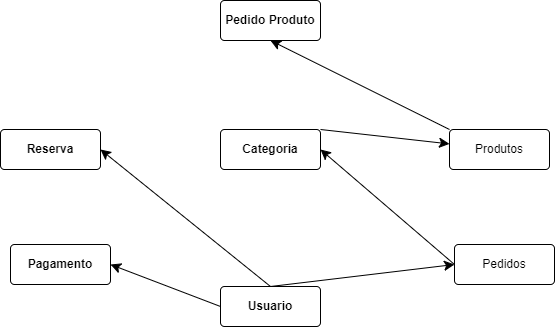

The diagram above was exported from draw.io. Its source (the exported page's mxGraphModel, read from the mxfile embedded in the PNG):
<mxGraphModel dx="1290" dy="671" grid="0" gridSize="10" guides="1" tooltips="1" connect="1" arrows="1" fold="1" page="0" pageScale="1" pageWidth="827" pageHeight="1169" math="0" shadow="0">
  <root>
    <mxCell id="0" />
    <mxCell id="1" parent="0" />
    <mxCell id="zmDf3DiTGjedNenn45y5-3" value="&lt;strong&gt;Reserva&lt;/strong&gt;" style="rounded=1;arcSize=10;whiteSpace=wrap;html=1;align=center;" vertex="1" parent="1">
      <mxGeometry x="50" y="440" width="100" height="40" as="geometry" />
    </mxCell>
    <mxCell id="s5Vs94TgnXYq3NU1JG1_-2" style="edgeStyle=none;curved=1;rounded=0;orthogonalLoop=1;jettySize=auto;html=1;exitX=0.5;exitY=0;exitDx=0;exitDy=0;entryX=0;entryY=0.5;entryDx=0;entryDy=0;fontSize=12;startSize=8;endSize=8;" edge="1" parent="1" source="zmDf3DiTGjedNenn45y5-4" target="s5Vs94TgnXYq3NU1JG1_-1">
      <mxGeometry relative="1" as="geometry" />
    </mxCell>
    <mxCell id="s5Vs94TgnXYq3NU1JG1_-7" style="edgeStyle=none;curved=1;rounded=0;orthogonalLoop=1;jettySize=auto;html=1;exitX=0;exitY=0.5;exitDx=0;exitDy=0;entryX=1;entryY=0.5;entryDx=0;entryDy=0;fontSize=12;startSize=8;endSize=8;" edge="1" parent="1" source="zmDf3DiTGjedNenn45y5-4" target="zmDf3DiTGjedNenn45y5-7">
      <mxGeometry relative="1" as="geometry" />
    </mxCell>
    <mxCell id="s5Vs94TgnXYq3NU1JG1_-8" style="edgeStyle=none;curved=1;rounded=0;orthogonalLoop=1;jettySize=auto;html=1;exitX=0.5;exitY=0;exitDx=0;exitDy=0;entryX=1;entryY=0.5;entryDx=0;entryDy=0;fontSize=12;startSize=8;endSize=8;" edge="1" parent="1" source="zmDf3DiTGjedNenn45y5-4" target="zmDf3DiTGjedNenn45y5-3">
      <mxGeometry relative="1" as="geometry" />
    </mxCell>
    <mxCell id="zmDf3DiTGjedNenn45y5-4" value="&lt;strong&gt;Usuario&lt;/strong&gt;" style="rounded=1;arcSize=10;whiteSpace=wrap;html=1;align=center;" vertex="1" parent="1">
      <mxGeometry x="270" y="597" width="100" height="40" as="geometry" />
    </mxCell>
    <mxCell id="zmDf3DiTGjedNenn45y5-5" value="&lt;strong&gt;Pedido Produto&lt;/strong&gt;" style="rounded=1;arcSize=10;whiteSpace=wrap;html=1;align=center;" vertex="1" parent="1">
      <mxGeometry x="270" y="311" width="100" height="40" as="geometry" />
    </mxCell>
    <mxCell id="zmDf3DiTGjedNenn45y5-7" value="&lt;b&gt;Pagamento&lt;/b&gt;" style="rounded=1;arcSize=10;whiteSpace=wrap;html=1;align=center;" vertex="1" parent="1">
      <mxGeometry x="60" y="555" width="100" height="40" as="geometry" />
    </mxCell>
    <mxCell id="s5Vs94TgnXYq3NU1JG1_-5" style="edgeStyle=none;curved=1;rounded=0;orthogonalLoop=1;jettySize=auto;html=1;exitX=0;exitY=0;exitDx=0;exitDy=0;entryX=0.5;entryY=1;entryDx=0;entryDy=0;fontSize=12;startSize=8;endSize=8;" edge="1" parent="1" source="zmDf3DiTGjedNenn45y5-8" target="zmDf3DiTGjedNenn45y5-5">
      <mxGeometry relative="1" as="geometry" />
    </mxCell>
    <mxCell id="zmDf3DiTGjedNenn45y5-8" value="Produtos" style="rounded=1;arcSize=10;whiteSpace=wrap;html=1;align=center;" vertex="1" parent="1">
      <mxGeometry x="499" y="440" width="100" height="40" as="geometry" />
    </mxCell>
    <mxCell id="s5Vs94TgnXYq3NU1JG1_-4" style="edgeStyle=none;curved=1;rounded=0;orthogonalLoop=1;jettySize=auto;html=1;exitX=1;exitY=0;exitDx=0;exitDy=0;fontSize=12;startSize=8;endSize=8;" edge="1" parent="1" source="zmDf3DiTGjedNenn45y5-13" target="zmDf3DiTGjedNenn45y5-8">
      <mxGeometry relative="1" as="geometry" />
    </mxCell>
    <mxCell id="zmDf3DiTGjedNenn45y5-13" value="&lt;strong&gt;Categoria&lt;/strong&gt;" style="rounded=1;arcSize=10;whiteSpace=wrap;html=1;align=center;" vertex="1" parent="1">
      <mxGeometry x="270" y="440" width="100" height="40" as="geometry" />
    </mxCell>
    <mxCell id="s5Vs94TgnXYq3NU1JG1_-3" style="edgeStyle=none;curved=1;rounded=0;orthogonalLoop=1;jettySize=auto;html=1;exitX=0;exitY=0.5;exitDx=0;exitDy=0;entryX=1;entryY=0.5;entryDx=0;entryDy=0;fontSize=12;startSize=8;endSize=8;" edge="1" parent="1" source="s5Vs94TgnXYq3NU1JG1_-1" target="zmDf3DiTGjedNenn45y5-13">
      <mxGeometry relative="1" as="geometry" />
    </mxCell>
    <mxCell id="s5Vs94TgnXYq3NU1JG1_-1" value="Pedidos" style="rounded=1;arcSize=10;whiteSpace=wrap;html=1;align=center;" vertex="1" parent="1">
      <mxGeometry x="504" y="555" width="100" height="40" as="geometry" />
    </mxCell>
  </root>
</mxGraphModel>